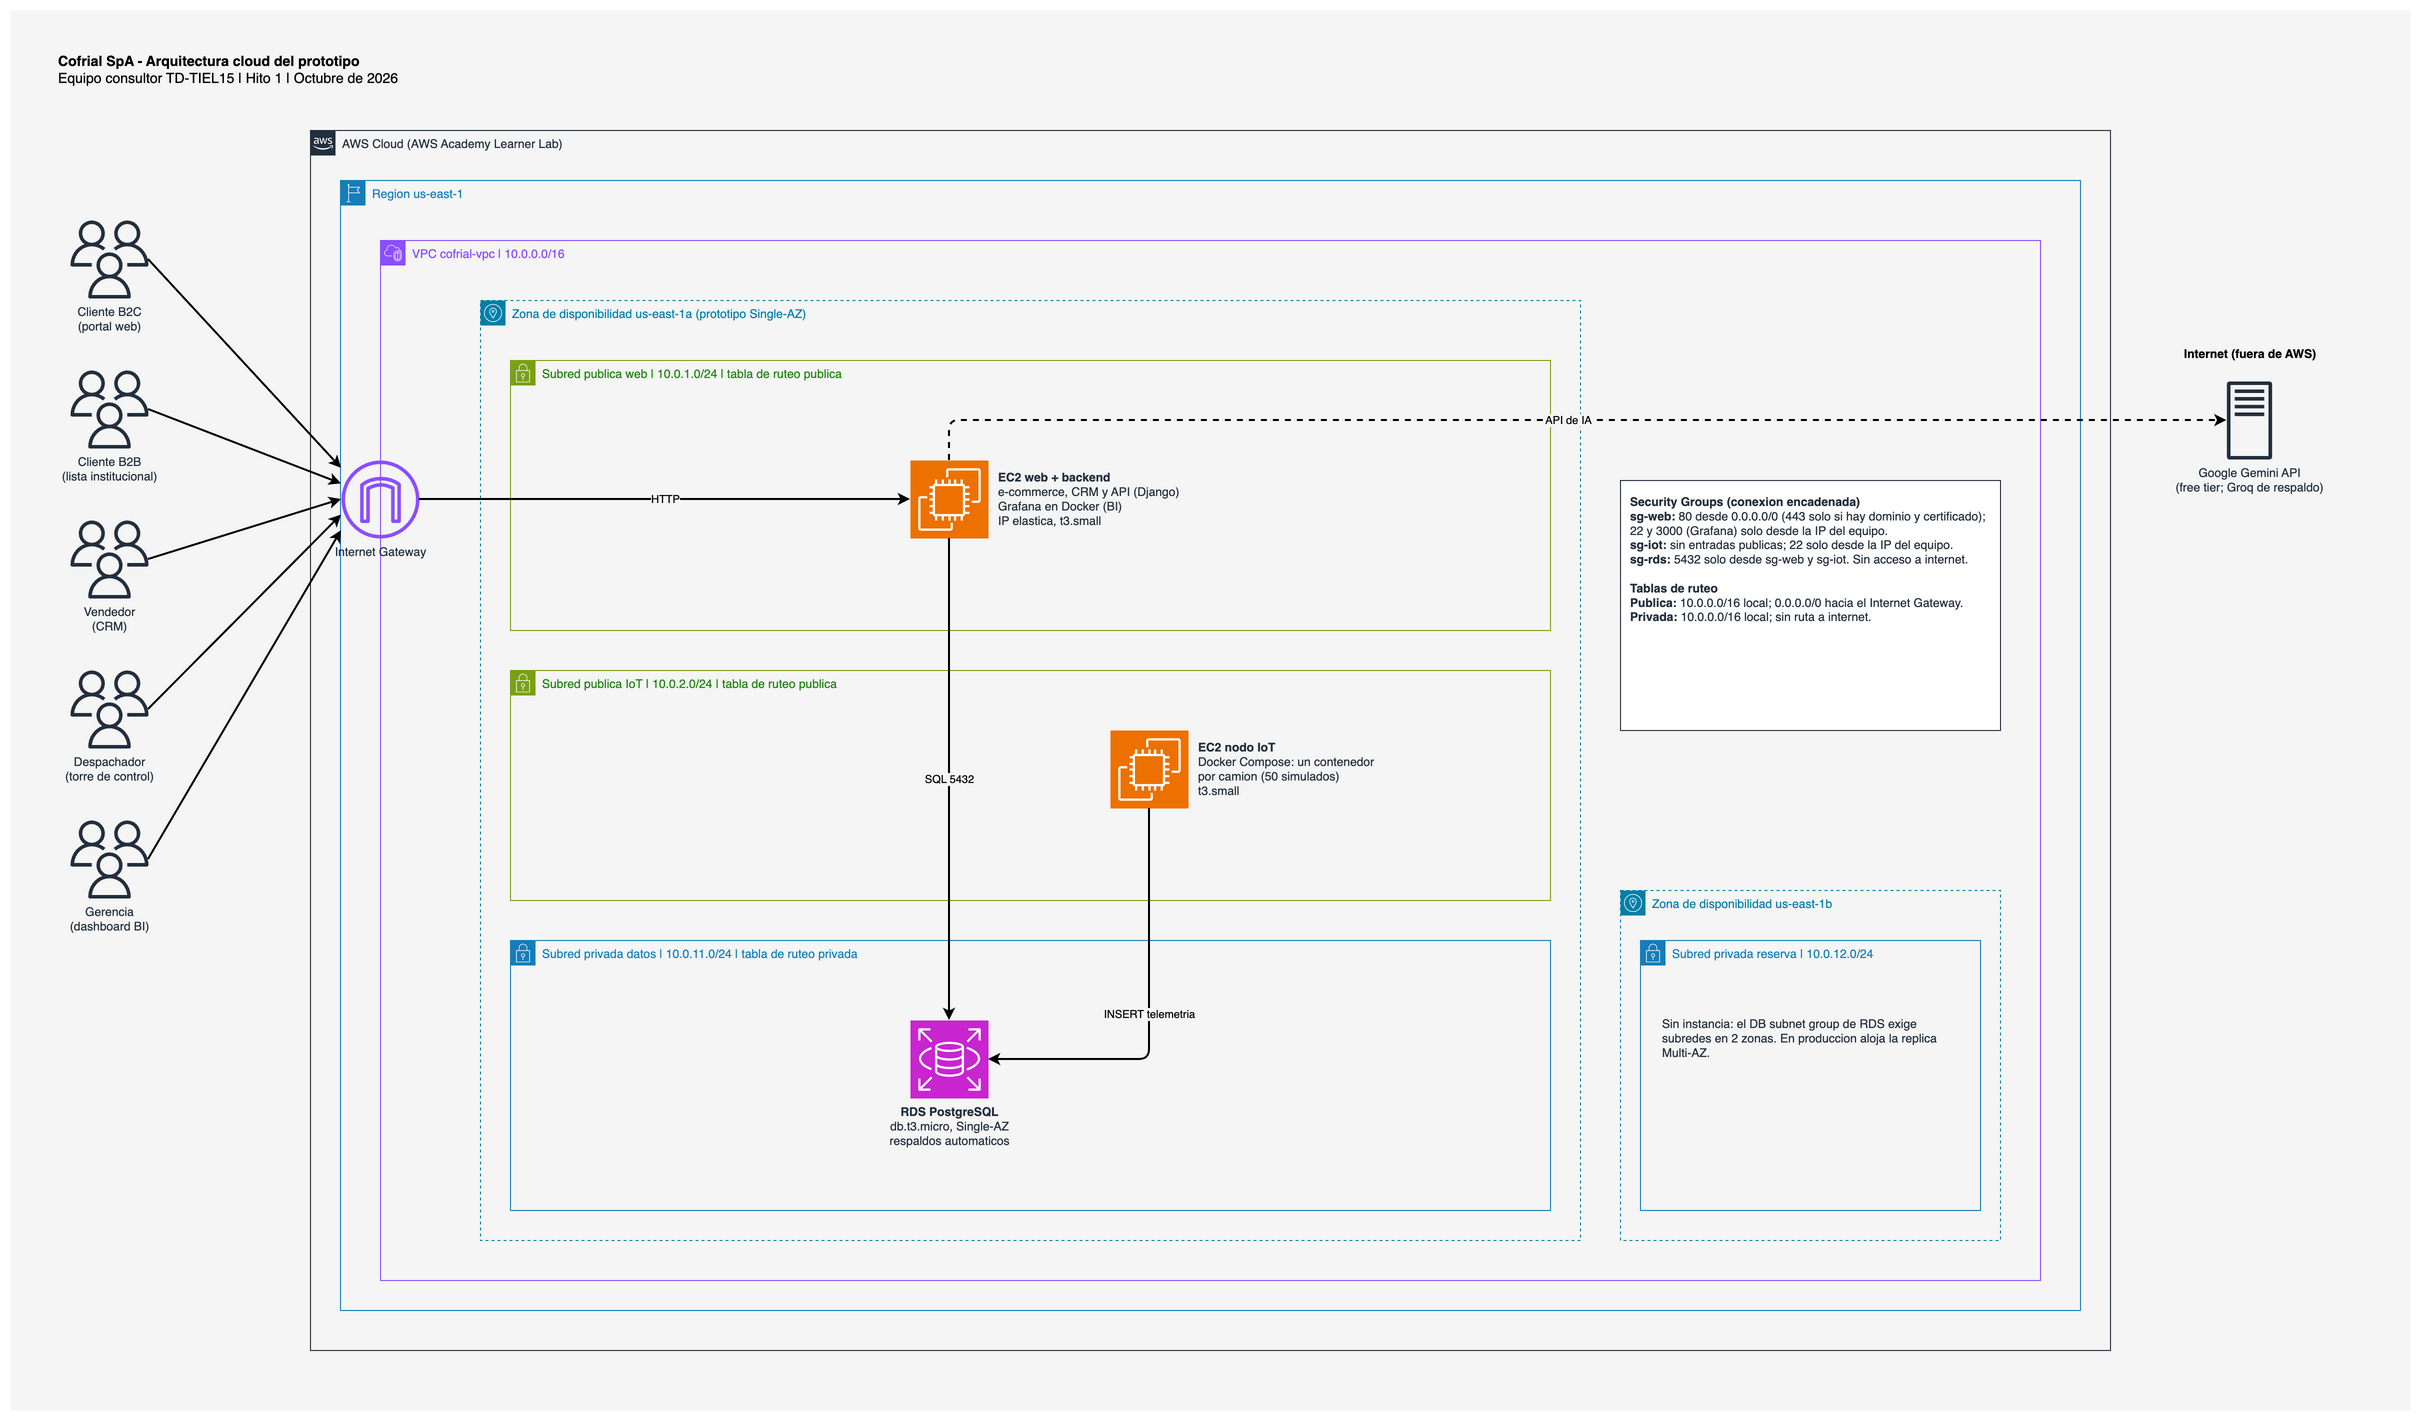

The diagram above was exported from draw.io. Its source (the exported page's mxGraphModel, read from the mxfile embedded in the PNG):
<mxGraphModel dx="2800" dy="1600" grid="1" gridSize="10" guides="1" tooltips="1" connect="1" arrows="1" fold="1" page="1" pageScale="1" pageWidth="2400" pageHeight="1400" math="0" shadow="0">
  <root>
    <mxCell id="0" />
    <mxCell id="1" parent="0" />
    <mxCell id="bg" value="" style="rounded=0;whiteSpace=wrap;html=1;fillColor=#F5F5F5;strokeColor=none;" vertex="1" parent="1">
      <mxGeometry x="0" y="0" width="2400" height="1400" as="geometry" />
    </mxCell>
    <mxCell id="title" value="&lt;b&gt;Cofrial SpA - Arquitectura cloud del prototipo&lt;/b&gt;&lt;br&gt;Equipo consultor TD-TIEL15 | Hito 1 | Octubre de 2026" style="text;html=1;align=left;verticalAlign=top;whiteSpace=wrap;rounded=0;fontSize=14;spacing=8;" vertex="1" parent="1">
      <mxGeometry x="40" y="30" width="620" height="60" as="geometry" />
    </mxCell>
    <mxCell id="a_b2c" value="Cliente B2C&lt;br&gt;(portal web)" style="sketch=0;points=[[0,0,0],[0.25,0,0],[0.5,0,0],[0.75,0,0],[1,0,0],[0,1,0],[0.25,1,0],[0.5,1,0],[0.75,1,0],[1,1,0],[0,0.25,0],[0,0.5,0],[0,0.75,0],[1,0.25,0],[1,0.5,0],[1,0.75,0]];outlineConnect=0;fontColor=#232F3E;fillColor=#232F3D;strokeColor=none;dashed=0;verticalLabelPosition=bottom;verticalAlign=top;align=center;html=1;fontSize=12;fontStyle=0;aspect=fixed;shape=mxgraph.aws4.users;" vertex="1" parent="1">
      <mxGeometry x="60" y="210" width="78" height="78" as="geometry" />
    </mxCell>
    <mxCell id="a_b2b" value="Cliente B2B&lt;br&gt;(lista institucional)" style="sketch=0;points=[[0,0,0],[0.25,0,0],[0.5,0,0],[0.75,0,0],[1,0,0],[0,1,0],[0.25,1,0],[0.5,1,0],[0.75,1,0],[1,1,0],[0,0.25,0],[0,0.5,0],[0,0.75,0],[1,0.25,0],[1,0.5,0],[1,0.75,0]];outlineConnect=0;fontColor=#232F3E;fillColor=#232F3D;strokeColor=none;dashed=0;verticalLabelPosition=bottom;verticalAlign=top;align=center;html=1;fontSize=12;fontStyle=0;aspect=fixed;shape=mxgraph.aws4.users;" vertex="1" parent="1">
      <mxGeometry x="60" y="360" width="78" height="78" as="geometry" />
    </mxCell>
    <mxCell id="a_ven" value="Vendedor&lt;br&gt;(CRM)" style="sketch=0;points=[[0,0,0],[0.25,0,0],[0.5,0,0],[0.75,0,0],[1,0,0],[0,1,0],[0.25,1,0],[0.5,1,0],[0.75,1,0],[1,1,0],[0,0.25,0],[0,0.5,0],[0,0.75,0],[1,0.25,0],[1,0.5,0],[1,0.75,0]];outlineConnect=0;fontColor=#232F3E;fillColor=#232F3D;strokeColor=none;dashed=0;verticalLabelPosition=bottom;verticalAlign=top;align=center;html=1;fontSize=12;fontStyle=0;aspect=fixed;shape=mxgraph.aws4.users;" vertex="1" parent="1">
      <mxGeometry x="60" y="510" width="78" height="78" as="geometry" />
    </mxCell>
    <mxCell id="a_des" value="Despachador&lt;br&gt;(torre de control)" style="sketch=0;points=[[0,0,0],[0.25,0,0],[0.5,0,0],[0.75,0,0],[1,0,0],[0,1,0],[0.25,1,0],[0.5,1,0],[0.75,1,0],[1,1,0],[0,0.25,0],[0,0.5,0],[0,0.75,0],[1,0.25,0],[1,0.5,0],[1,0.75,0]];outlineConnect=0;fontColor=#232F3E;fillColor=#232F3D;strokeColor=none;dashed=0;verticalLabelPosition=bottom;verticalAlign=top;align=center;html=1;fontSize=12;fontStyle=0;aspect=fixed;shape=mxgraph.aws4.users;" vertex="1" parent="1">
      <mxGeometry x="60" y="660" width="78" height="78" as="geometry" />
    </mxCell>
    <mxCell id="a_ger" value="Gerencia&lt;br&gt;(dashboard BI)" style="sketch=0;points=[[0,0,0],[0.25,0,0],[0.5,0,0],[0.75,0,0],[1,0,0],[0,1,0],[0.25,1,0],[0.5,1,0],[0.75,1,0],[1,1,0],[0,0.25,0],[0,0.5,0],[0,0.75,0],[1,0.25,0],[1,0.5,0],[1,0.75,0]];outlineConnect=0;fontColor=#232F3E;fillColor=#232F3D;strokeColor=none;dashed=0;verticalLabelPosition=bottom;verticalAlign=top;align=center;html=1;fontSize=12;fontStyle=0;aspect=fixed;shape=mxgraph.aws4.users;" vertex="1" parent="1">
      <mxGeometry x="60" y="810" width="78" height="78" as="geometry" />
    </mxCell>
    <mxCell id="cloud" value="AWS Cloud (AWS Academy Learner Lab)" style="points=[[0,0],[0.25,0],[0.5,0],[0.75,0],[1,0],[1,0.25],[1,0.5],[1,0.75],[1,1],[0.75,1],[0.5,1],[0.25,1],[0,1],[0,0.75],[0,0.5],[0,0.25]];outlineConnect=0;gradientColor=none;html=1;whiteSpace=wrap;fontSize=12;fontStyle=0;container=1;dropTarget=1;pointerEvents=0;collapsible=0;recursiveResize=0;shape=mxgraph.aws4.group;grIcon=mxgraph.aws4.group_aws_cloud_alt;strokeColor=#232F3E;fillColor=none;verticalAlign=top;align=left;spacingLeft=30;fontColor=#232F3E;dashed=0;" vertex="1" parent="1">
      <mxGeometry x="300" y="120" width="1800" height="1220" as="geometry" />
    </mxCell>
    <mxCell id="region" value="Region us-east-1" style="points=[[0,0],[0.25,0],[0.5,0],[0.75,0],[1,0],[1,0.25],[1,0.5],[1,0.75],[1,1],[0.75,1],[0.5,1],[0.25,1],[0,1],[0,0.75],[0,0.5],[0,0.25]];outlineConnect=0;gradientColor=none;html=1;whiteSpace=wrap;fontSize=12;fontStyle=0;container=1;dropTarget=1;pointerEvents=0;collapsible=0;recursiveResize=0;shape=mxgraph.aws4.group;grIcon=mxgraph.aws4.group_region;strokeColor=#147EBA;fillColor=none;verticalAlign=top;align=left;spacingLeft=30;fontColor=#147EBA;dashed=0;" vertex="1" parent="cloud">
      <mxGeometry x="30" y="50" width="1740" height="1130" as="geometry" />
    </mxCell>
    <mxCell id="vpc" value="VPC cofrial-vpc | 10.0.0.0/16" style="points=[[0,0],[0.25,0],[0.5,0],[0.75,0],[1,0],[1,0.25],[1,0.5],[1,0.75],[1,1],[0.75,1],[0.5,1],[0.25,1],[0,1],[0,0.75],[0,0.5],[0,0.25]];outlineConnect=0;gradientColor=none;html=1;whiteSpace=wrap;fontSize=12;fontStyle=0;container=1;dropTarget=1;pointerEvents=0;collapsible=0;recursiveResize=0;shape=mxgraph.aws4.group;grIcon=mxgraph.aws4.group_vpc2;strokeColor=#8C4FFF;fillColor=none;verticalAlign=top;align=left;spacingLeft=30;fontColor=#8C4FFF;dashed=0;" vertex="1" parent="region">
      <mxGeometry x="40" y="60" width="1660" height="1040" as="geometry" />
    </mxCell>
    <mxCell id="az1" value="Zona de disponibilidad us-east-1a (prototipo Single-AZ)" style="points=[[0,0],[0.25,0],[0.5,0],[0.75,0],[1,0],[1,0.25],[1,0.5],[1,0.75],[1,1],[0.75,1],[0.5,1],[0.25,1],[0,1],[0,0.75],[0,0.5],[0,0.25]];outlineConnect=0;gradientColor=none;html=1;whiteSpace=wrap;fontSize=12;fontStyle=0;container=1;dropTarget=1;pointerEvents=0;collapsible=0;recursiveResize=0;shape=mxgraph.aws4.group;grIcon=mxgraph.aws4.group_availability_zone;strokeColor=#007FAA;fillColor=none;verticalAlign=top;align=left;spacingLeft=30;fontColor=#007FAA;dashed=1;" vertex="1" parent="vpc">
      <mxGeometry x="100" y="60" width="1100" height="940" as="geometry" />
    </mxCell>
    <mxCell id="sn_web" value="Subred publica web | 10.0.1.0/24 | tabla de ruteo publica" style="points=[[0,0],[0.25,0],[0.5,0],[0.75,0],[1,0],[1,0.25],[1,0.5],[1,0.75],[1,1],[0.75,1],[0.5,1],[0.25,1],[0,1],[0,0.75],[0,0.5],[0,0.25]];outlineConnect=0;gradientColor=none;html=1;whiteSpace=wrap;fontSize=12;fontStyle=0;container=1;dropTarget=1;pointerEvents=0;collapsible=0;recursiveResize=0;shape=mxgraph.aws4.group;grIcon=mxgraph.aws4.group_security_group;strokeColor=#7AA116;fillColor=none;verticalAlign=top;align=left;spacingLeft=30;fontColor=#248814;dashed=0;" vertex="1" parent="az1">
      <mxGeometry x="30" y="60" width="1040" height="270" as="geometry" />
    </mxCell>
    <mxCell id="sn_iot" value="Subred publica IoT | 10.0.2.0/24 | tabla de ruteo publica" style="points=[[0,0],[0.25,0],[0.5,0],[0.75,0],[1,0],[1,0.25],[1,0.5],[1,0.75],[1,1],[0.75,1],[0.5,1],[0.25,1],[0,1],[0,0.75],[0,0.5],[0,0.25]];outlineConnect=0;gradientColor=none;html=1;whiteSpace=wrap;fontSize=12;fontStyle=0;container=1;dropTarget=1;pointerEvents=0;collapsible=0;recursiveResize=0;shape=mxgraph.aws4.group;grIcon=mxgraph.aws4.group_security_group;strokeColor=#7AA116;fillColor=none;verticalAlign=top;align=left;spacingLeft=30;fontColor=#248814;dashed=0;" vertex="1" parent="az1">
      <mxGeometry x="30" y="370" width="1040" height="230" as="geometry" />
    </mxCell>
    <mxCell id="sn_db1" value="Subred privada datos | 10.0.11.0/24 | tabla de ruteo privada" style="points=[[0,0],[0.25,0],[0.5,0],[0.75,0],[1,0],[1,0.25],[1,0.5],[1,0.75],[1,1],[0.75,1],[0.5,1],[0.25,1],[0,1],[0,0.75],[0,0.5],[0,0.25]];outlineConnect=0;gradientColor=none;html=1;whiteSpace=wrap;fontSize=12;fontStyle=0;container=1;dropTarget=1;pointerEvents=0;collapsible=0;recursiveResize=0;shape=mxgraph.aws4.group;grIcon=mxgraph.aws4.group_security_group;strokeColor=#147EBA;fillColor=none;verticalAlign=top;align=left;spacingLeft=30;fontColor=#147EBA;dashed=0;" vertex="1" parent="az1">
      <mxGeometry x="30" y="640" width="1040" height="270" as="geometry" />
    </mxCell>
    <mxCell id="az2" value="Zona de disponibilidad us-east-1b" style="points=[[0,0],[0.25,0],[0.5,0],[0.75,0],[1,0],[1,0.25],[1,0.5],[1,0.75],[1,1],[0.75,1],[0.5,1],[0.25,1],[0,1],[0,0.75],[0,0.5],[0,0.25]];outlineConnect=0;gradientColor=none;html=1;whiteSpace=wrap;fontSize=12;fontStyle=0;container=1;dropTarget=1;pointerEvents=0;collapsible=0;recursiveResize=0;shape=mxgraph.aws4.group;grIcon=mxgraph.aws4.group_availability_zone;strokeColor=#007FAA;fillColor=none;verticalAlign=top;align=left;spacingLeft=30;fontColor=#007FAA;dashed=1;" vertex="1" parent="vpc">
      <mxGeometry x="1240" y="650" width="380" height="350" as="geometry" />
    </mxCell>
    <mxCell id="sn_db2" value="Subred privada reserva | 10.0.12.0/24" style="points=[[0,0],[0.25,0],[0.5,0],[0.75,0],[1,0],[1,0.25],[1,0.5],[1,0.75],[1,1],[0.75,1],[0.5,1],[0.25,1],[0,1],[0,0.75],[0,0.5],[0,0.25]];outlineConnect=0;gradientColor=none;html=1;whiteSpace=wrap;fontSize=12;fontStyle=0;container=1;dropTarget=1;pointerEvents=0;collapsible=0;recursiveResize=0;shape=mxgraph.aws4.group;grIcon=mxgraph.aws4.group_security_group;strokeColor=#147EBA;fillColor=none;verticalAlign=top;align=left;spacingLeft=30;fontColor=#147EBA;dashed=0;" vertex="1" parent="az2">
      <mxGeometry x="20" y="50" width="340" height="270" as="geometry" />
    </mxCell>
    <mxCell id="note_db2" value="Sin instancia: el DB subnet group de RDS exige subredes en 2 zonas. En produccion aloja la replica Multi-AZ." style="text;html=1;align=left;verticalAlign=top;whiteSpace=wrap;rounded=0;fontSize=12;fontColor=#232F3E;" vertex="1" parent="sn_db2">
      <mxGeometry x="20" y="70" width="300" height="80" as="geometry" />
    </mxCell>
    <mxCell id="igw" value="Internet Gateway" style="sketch=0;points=[[0,0,0],[0.25,0,0],[0.5,0,0],[0.75,0,0],[1,0,0],[0,1,0],[0.25,1,0],[0.5,1,0],[0.75,1,0],[1,1,0],[0,0.25,0],[0,0.5,0],[0,0.75,0],[1,0.25,0],[1,0.5,0],[1,0.75,0]];outlineConnect=0;fontColor=#232F3E;fillColor=#8C4FFF;strokeColor=none;dashed=0;verticalLabelPosition=bottom;verticalAlign=top;align=center;html=1;fontSize=12;fontStyle=0;aspect=fixed;shape=mxgraph.aws4.internet_gateway;" vertex="1" parent="1">
      <mxGeometry x="331" y="450" width="78" height="78" as="geometry" />
    </mxCell>
    <mxCell id="ec2web" value="&lt;b&gt;EC2 web + backend&lt;/b&gt;&lt;br&gt;e-commerce, CRM y API (Django)&lt;br&gt;Grafana en Docker (BI)&lt;br&gt;IP elastica, t3.small" style="sketch=0;points=[[0,0,0],[0.25,0,0],[0.5,0,0],[0.75,0,0],[1,0,0],[0,1,0],[0.25,1,0],[0.5,1,0],[0.75,1,0],[1,1,0],[0,0.25,0],[0,0.5,0],[0,0.75,0],[1,0.25,0],[1,0.5,0],[1,0.75,0]];outlineConnect=0;fontColor=#232F3E;fillColor=#ED7100;strokeColor=#ffffff;dashed=0;verticalLabelPosition=middle;verticalAlign=middle;labelPosition=right;align=left;spacingLeft=8;html=1;fontSize=12;fontStyle=0;aspect=fixed;shape=mxgraph.aws4.resourceIcon;resIcon=mxgraph.aws4.ec2;" vertex="1" parent="sn_web">
      <mxGeometry x="400" y="100" width="78" height="78" as="geometry" />
    </mxCell>
    <mxCell id="ec2iot" value="&lt;b&gt;EC2 nodo IoT&lt;/b&gt;&lt;br&gt;Docker Compose: un contenedor&lt;br&gt;por camion (50 simulados)&lt;br&gt;t3.small" style="sketch=0;points=[[0,0,0],[0.25,0,0],[0.5,0,0],[0.75,0,0],[1,0,0],[0,1,0],[0.25,1,0],[0.5,1,0],[0.75,1,0],[1,1,0],[0,0.25,0],[0,0.5,0],[0,0.75,0],[1,0.25,0],[1,0.5,0],[1,0.75,0]];outlineConnect=0;fontColor=#232F3E;fillColor=#ED7100;strokeColor=#ffffff;dashed=0;verticalLabelPosition=middle;verticalAlign=middle;labelPosition=right;align=left;spacingLeft=8;html=1;fontSize=12;fontStyle=0;aspect=fixed;shape=mxgraph.aws4.resourceIcon;resIcon=mxgraph.aws4.ec2;" vertex="1" parent="sn_iot">
      <mxGeometry x="600" y="60" width="78" height="78" as="geometry" />
    </mxCell>
    <mxCell id="rds" value="&lt;b&gt;RDS PostgreSQL&lt;/b&gt;&lt;br&gt;db.t3.micro, Single-AZ&lt;br&gt;respaldos automaticos" style="sketch=0;points=[[0,0,0],[0.25,0,0],[0.5,0,0],[0.75,0,0],[1,0,0],[0,1,0],[0.25,1,0],[0.5,1,0],[0.75,1,0],[1,1,0],[0,0.25,0],[0,0.5,0],[0,0.75,0],[1,0.25,0],[1,0.5,0],[1,0.75,0]];outlineConnect=0;fontColor=#232F3E;fillColor=#C925D1;strokeColor=#ffffff;dashed=0;verticalLabelPosition=bottom;verticalAlign=top;align=center;html=1;fontSize=12;fontStyle=0;aspect=fixed;shape=mxgraph.aws4.resourceIcon;resIcon=mxgraph.aws4.rds;" vertex="1" parent="sn_db1">
      <mxGeometry x="400" y="80" width="78" height="78" as="geometry" />
    </mxCell>
    <mxCell id="ext" value="Google Gemini API&lt;br&gt;(free tier; Groq de respaldo)" style="sketch=0;points=[[0,0,0],[0.25,0,0],[0.5,0,0],[0.75,0,0],[1,0,0],[0,1,0],[0.25,1,0],[0.5,1,0],[0.75,1,0],[1,1,0],[0,0.25,0],[0,0.5,0],[0,0.75,0],[1,0.25,0],[1,0.5,0],[1,0.75,0]];outlineConnect=0;fontColor=#232F3E;fillColor=#232F3D;strokeColor=none;dashed=0;verticalLabelPosition=bottom;verticalAlign=top;align=center;html=1;fontSize=12;fontStyle=0;aspect=fixed;shape=mxgraph.aws4.traditional_server;" vertex="1" parent="1">
      <mxGeometry x="2200" y="371" width="78" height="78" as="geometry" />
    </mxCell>
    <mxCell id="ext_t" value="&lt;b&gt;Internet (fuera de AWS)&lt;/b&gt;" style="text;html=1;align=center;verticalAlign=top;whiteSpace=wrap;rounded=0;fontSize=12;" vertex="1" parent="1">
      <mxGeometry x="2140" y="330" width="200" height="30" as="geometry" />
    </mxCell>
    <mxCell id="legend" value="&lt;b&gt;Security Groups (conexion encadenada)&lt;/b&gt;&lt;br&gt;&lt;b&gt;sg-web:&lt;/b&gt; 80 desde 0.0.0.0/0 (443 solo si hay dominio y certificado); 22 y 3000 (Grafana) solo desde la IP del equipo.&lt;br&gt;&lt;b&gt;sg-iot:&lt;/b&gt; sin entradas publicas; 22 solo desde la IP del equipo.&lt;br&gt;&lt;b&gt;sg-rds:&lt;/b&gt; 5432 solo desde sg-web y sg-iot. Sin acceso a internet.&lt;br&gt;&lt;br&gt;&lt;b&gt;Tablas de ruteo&lt;/b&gt;&lt;br&gt;&lt;b&gt;Publica:&lt;/b&gt; 10.0.0.0/16 local; 0.0.0.0/0 hacia el Internet Gateway.&lt;br&gt;&lt;b&gt;Privada:&lt;/b&gt; 10.0.0.0/16 local; sin ruta a internet." style="text;html=1;align=left;verticalAlign=top;whiteSpace=wrap;rounded=0;fontSize=12;fontColor=#232F3E;fillColor=#FFFFFF;strokeColor=#232F3E;spacing=10;" vertex="1" parent="vpc">
      <mxGeometry x="1240" y="240" width="380" height="250" as="geometry" />
    </mxCell>
    <mxCell id="e_a_b2c" value="" style="edgeStyle=none;html=1;strokeWidth=2;exitX=1;exitY=0.5;exitDx=0;exitDy=0;entryX=0;entryY=0.1;entryDx=0;entryDy=0;" edge="1" parent="1" source="a_b2c" target="igw">
      <mxGeometry relative="1" as="geometry" />
    </mxCell>
    <mxCell id="e_a_b2b" value="" style="edgeStyle=none;html=1;strokeWidth=2;exitX=1;exitY=0.5;exitDx=0;exitDy=0;entryX=0;entryY=0.3;entryDx=0;entryDy=0;" edge="1" parent="1" source="a_b2b" target="igw">
      <mxGeometry relative="1" as="geometry" />
    </mxCell>
    <mxCell id="e_a_ven" value="" style="edgeStyle=none;html=1;strokeWidth=2;exitX=1;exitY=0.5;exitDx=0;exitDy=0;entryX=0;entryY=0.5;entryDx=0;entryDy=0;" edge="1" parent="1" source="a_ven" target="igw">
      <mxGeometry relative="1" as="geometry" />
    </mxCell>
    <mxCell id="e_a_des" value="" style="edgeStyle=none;html=1;strokeWidth=2;exitX=1;exitY=0.5;exitDx=0;exitDy=0;entryX=0;entryY=0.7;entryDx=0;entryDy=0;" edge="1" parent="1" source="a_des" target="igw">
      <mxGeometry relative="1" as="geometry" />
    </mxCell>
    <mxCell id="e_a_ger" value="" style="edgeStyle=none;html=1;strokeWidth=2;exitX=1;exitY=0.5;exitDx=0;exitDy=0;entryX=0;entryY=0.9;entryDx=0;entryDy=0;" edge="1" parent="1" source="a_ger" target="igw">
      <mxGeometry relative="1" as="geometry" />
    </mxCell>
    <mxCell id="e_igw_web" value="HTTP" style="edgeStyle=orthogonalEdgeStyle;rounded=1;orthogonalLoop=1;jettySize=auto;html=1;strokeWidth=2;exitX=1;exitY=0.5;exitDx=0;exitDy=0;entryX=0;entryY=0.5;entryDx=0;entryDy=0;labelBackgroundColor=#F5F5F5;fontSize=11;" edge="1" parent="1" source="igw" target="ec2web">
      <mxGeometry relative="1" as="geometry" />
    </mxCell>
    <mxCell id="e_web_ia" value="API de IA" style="edgeStyle=orthogonalEdgeStyle;rounded=1;orthogonalLoop=1;jettySize=auto;html=1;strokeWidth=2;exitX=0.5;exitY=0;exitDx=0;exitDy=0;entryX=0;entryY=0.5;entryDx=0;entryDy=0;dashed=1;labelBackgroundColor=#F5F5F5;fontSize=11;" edge="1" parent="1" source="ec2web" target="ext">
      <mxGeometry relative="1" as="geometry" />
    </mxCell>
    <mxCell id="e_web_rds" value="SQL 5432" style="edgeStyle=orthogonalEdgeStyle;rounded=1;orthogonalLoop=1;jettySize=auto;html=1;strokeWidth=2;exitX=0.5;exitY=1;exitDx=0;exitDy=0;entryX=0.5;entryY=0;entryDx=0;entryDy=0;labelBackgroundColor=#F5F5F5;fontSize=11;" edge="1" parent="1" source="ec2web" target="rds">
      <mxGeometry relative="1" as="geometry" />
    </mxCell>
    <mxCell id="e_iot_rds" value="INSERT telemetria" style="edgeStyle=orthogonalEdgeStyle;rounded=1;orthogonalLoop=1;jettySize=auto;html=1;strokeWidth=2;exitX=0.5;exitY=1;exitDx=0;exitDy=0;entryX=1;entryY=0.5;entryDx=0;entryDy=0;labelBackgroundColor=#F5F5F5;fontSize=11;" edge="1" parent="1" source="ec2iot" target="rds">
      <mxGeometry relative="1" as="geometry" />
    </mxCell>
  </root>
</mxGraphModel>